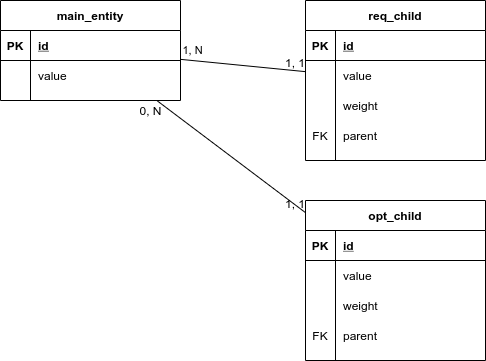

The diagram above was exported from draw.io. Its source (the exported page's mxGraphModel, read from the mxfile embedded in the PNG):
<mxGraphModel dx="782" dy="488" grid="1" gridSize="10" guides="1" tooltips="1" connect="1" arrows="1" fold="1" page="1" pageScale="1" pageWidth="850" pageHeight="1100" math="0" shadow="0" extFonts="Permanent Marker^https://fonts.googleapis.com/css?family=Permanent+Marker">
  <root>
    <mxCell id="0" />
    <mxCell id="1" parent="0" />
    <mxCell id="te35iIObJN76so7Lpwgt-1" value="main_entity" style="shape=table;startSize=30;container=1;collapsible=1;childLayout=tableLayout;fixedRows=1;rowLines=0;fontStyle=1;align=center;resizeLast=1;" vertex="1" parent="1">
      <mxGeometry x="120" y="80" width="180" height="100" as="geometry" />
    </mxCell>
    <mxCell id="te35iIObJN76so7Lpwgt-2" value="" style="shape=partialRectangle;collapsible=0;dropTarget=0;pointerEvents=0;fillColor=none;top=0;left=0;bottom=1;right=0;points=[[0,0.5],[1,0.5]];portConstraint=eastwest;" vertex="1" parent="te35iIObJN76so7Lpwgt-1">
      <mxGeometry y="30" width="180" height="30" as="geometry" />
    </mxCell>
    <mxCell id="te35iIObJN76so7Lpwgt-3" value="PK" style="shape=partialRectangle;connectable=0;fillColor=none;top=0;left=0;bottom=0;right=0;fontStyle=1;overflow=hidden;" vertex="1" parent="te35iIObJN76so7Lpwgt-2">
      <mxGeometry width="30" height="30" as="geometry" />
    </mxCell>
    <mxCell id="te35iIObJN76so7Lpwgt-4" value="id" style="shape=partialRectangle;connectable=0;fillColor=none;top=0;left=0;bottom=0;right=0;align=left;spacingLeft=6;fontStyle=5;overflow=hidden;" vertex="1" parent="te35iIObJN76so7Lpwgt-2">
      <mxGeometry x="30" width="150" height="30" as="geometry" />
    </mxCell>
    <mxCell id="te35iIObJN76so7Lpwgt-5" value="" style="shape=partialRectangle;collapsible=0;dropTarget=0;pointerEvents=0;fillColor=none;top=0;left=0;bottom=0;right=0;points=[[0,0.5],[1,0.5]];portConstraint=eastwest;" vertex="1" parent="te35iIObJN76so7Lpwgt-1">
      <mxGeometry y="60" width="180" height="30" as="geometry" />
    </mxCell>
    <mxCell id="te35iIObJN76so7Lpwgt-6" value="" style="shape=partialRectangle;connectable=0;fillColor=none;top=0;left=0;bottom=0;right=0;editable=1;overflow=hidden;" vertex="1" parent="te35iIObJN76so7Lpwgt-5">
      <mxGeometry width="30" height="30" as="geometry" />
    </mxCell>
    <mxCell id="te35iIObJN76so7Lpwgt-7" value="value" style="shape=partialRectangle;connectable=0;fillColor=none;top=0;left=0;bottom=0;right=0;align=left;spacingLeft=6;overflow=hidden;" vertex="1" parent="te35iIObJN76so7Lpwgt-5">
      <mxGeometry x="30" width="150" height="30" as="geometry" />
    </mxCell>
    <mxCell id="te35iIObJN76so7Lpwgt-14" value="req_child" style="shape=table;startSize=30;container=1;collapsible=1;childLayout=tableLayout;fixedRows=1;rowLines=0;fontStyle=1;align=center;resizeLast=1;" vertex="1" parent="1">
      <mxGeometry x="425" y="80" width="180" height="160" as="geometry" />
    </mxCell>
    <mxCell id="te35iIObJN76so7Lpwgt-15" value="" style="shape=partialRectangle;collapsible=0;dropTarget=0;pointerEvents=0;fillColor=none;top=0;left=0;bottom=1;right=0;points=[[0,0.5],[1,0.5]];portConstraint=eastwest;" vertex="1" parent="te35iIObJN76so7Lpwgt-14">
      <mxGeometry y="30" width="180" height="30" as="geometry" />
    </mxCell>
    <mxCell id="te35iIObJN76so7Lpwgt-16" value="PK" style="shape=partialRectangle;connectable=0;fillColor=none;top=0;left=0;bottom=0;right=0;fontStyle=1;overflow=hidden;" vertex="1" parent="te35iIObJN76so7Lpwgt-15">
      <mxGeometry width="30" height="30" as="geometry" />
    </mxCell>
    <mxCell id="te35iIObJN76so7Lpwgt-17" value="id" style="shape=partialRectangle;connectable=0;fillColor=none;top=0;left=0;bottom=0;right=0;align=left;spacingLeft=6;fontStyle=5;overflow=hidden;" vertex="1" parent="te35iIObJN76so7Lpwgt-15">
      <mxGeometry x="30" width="150" height="30" as="geometry" />
    </mxCell>
    <mxCell id="te35iIObJN76so7Lpwgt-18" value="" style="shape=partialRectangle;collapsible=0;dropTarget=0;pointerEvents=0;fillColor=none;top=0;left=0;bottom=0;right=0;points=[[0,0.5],[1,0.5]];portConstraint=eastwest;" vertex="1" parent="te35iIObJN76so7Lpwgt-14">
      <mxGeometry y="60" width="180" height="30" as="geometry" />
    </mxCell>
    <mxCell id="te35iIObJN76so7Lpwgt-19" value="" style="shape=partialRectangle;connectable=0;fillColor=none;top=0;left=0;bottom=0;right=0;editable=1;overflow=hidden;" vertex="1" parent="te35iIObJN76so7Lpwgt-18">
      <mxGeometry width="30" height="30" as="geometry" />
    </mxCell>
    <mxCell id="te35iIObJN76so7Lpwgt-20" value="value" style="shape=partialRectangle;connectable=0;fillColor=none;top=0;left=0;bottom=0;right=0;align=left;spacingLeft=6;overflow=hidden;" vertex="1" parent="te35iIObJN76so7Lpwgt-18">
      <mxGeometry x="30" width="150" height="30" as="geometry" />
    </mxCell>
    <mxCell id="te35iIObJN76so7Lpwgt-21" value="" style="shape=partialRectangle;collapsible=0;dropTarget=0;pointerEvents=0;fillColor=none;top=0;left=0;bottom=0;right=0;points=[[0,0.5],[1,0.5]];portConstraint=eastwest;" vertex="1" parent="te35iIObJN76so7Lpwgt-14">
      <mxGeometry y="90" width="180" height="30" as="geometry" />
    </mxCell>
    <mxCell id="te35iIObJN76so7Lpwgt-22" value="" style="shape=partialRectangle;connectable=0;fillColor=none;top=0;left=0;bottom=0;right=0;editable=1;overflow=hidden;" vertex="1" parent="te35iIObJN76so7Lpwgt-21">
      <mxGeometry width="30" height="30" as="geometry" />
    </mxCell>
    <mxCell id="te35iIObJN76so7Lpwgt-23" value="weight" style="shape=partialRectangle;connectable=0;fillColor=none;top=0;left=0;bottom=0;right=0;align=left;spacingLeft=6;overflow=hidden;" vertex="1" parent="te35iIObJN76so7Lpwgt-21">
      <mxGeometry x="30" width="150" height="30" as="geometry" />
    </mxCell>
    <mxCell id="te35iIObJN76so7Lpwgt-24" value="" style="shape=partialRectangle;collapsible=0;dropTarget=0;pointerEvents=0;fillColor=none;top=0;left=0;bottom=0;right=0;points=[[0,0.5],[1,0.5]];portConstraint=eastwest;" vertex="1" parent="te35iIObJN76so7Lpwgt-14">
      <mxGeometry y="120" width="180" height="30" as="geometry" />
    </mxCell>
    <mxCell id="te35iIObJN76so7Lpwgt-25" value="FK" style="shape=partialRectangle;connectable=0;fillColor=none;top=0;left=0;bottom=0;right=0;editable=1;overflow=hidden;" vertex="1" parent="te35iIObJN76so7Lpwgt-24">
      <mxGeometry width="30" height="30" as="geometry" />
    </mxCell>
    <mxCell id="te35iIObJN76so7Lpwgt-26" value="parent" style="shape=partialRectangle;connectable=0;fillColor=none;top=0;left=0;bottom=0;right=0;align=left;spacingLeft=6;overflow=hidden;" vertex="1" parent="te35iIObJN76so7Lpwgt-24">
      <mxGeometry x="30" width="150" height="30" as="geometry" />
    </mxCell>
    <mxCell id="te35iIObJN76so7Lpwgt-27" value="opt_child" style="shape=table;startSize=30;container=1;collapsible=1;childLayout=tableLayout;fixedRows=1;rowLines=0;fontStyle=1;align=center;resizeLast=1;" vertex="1" parent="1">
      <mxGeometry x="425" y="280" width="180" height="160" as="geometry" />
    </mxCell>
    <mxCell id="te35iIObJN76so7Lpwgt-28" value="" style="shape=partialRectangle;collapsible=0;dropTarget=0;pointerEvents=0;fillColor=none;top=0;left=0;bottom=1;right=0;points=[[0,0.5],[1,0.5]];portConstraint=eastwest;" vertex="1" parent="te35iIObJN76so7Lpwgt-27">
      <mxGeometry y="30" width="180" height="30" as="geometry" />
    </mxCell>
    <mxCell id="te35iIObJN76so7Lpwgt-29" value="PK" style="shape=partialRectangle;connectable=0;fillColor=none;top=0;left=0;bottom=0;right=0;fontStyle=1;overflow=hidden;" vertex="1" parent="te35iIObJN76so7Lpwgt-28">
      <mxGeometry width="30" height="30" as="geometry" />
    </mxCell>
    <mxCell id="te35iIObJN76so7Lpwgt-30" value="id" style="shape=partialRectangle;connectable=0;fillColor=none;top=0;left=0;bottom=0;right=0;align=left;spacingLeft=6;fontStyle=5;overflow=hidden;" vertex="1" parent="te35iIObJN76so7Lpwgt-28">
      <mxGeometry x="30" width="150" height="30" as="geometry" />
    </mxCell>
    <mxCell id="te35iIObJN76so7Lpwgt-31" value="" style="shape=partialRectangle;collapsible=0;dropTarget=0;pointerEvents=0;fillColor=none;top=0;left=0;bottom=0;right=0;points=[[0,0.5],[1,0.5]];portConstraint=eastwest;" vertex="1" parent="te35iIObJN76so7Lpwgt-27">
      <mxGeometry y="60" width="180" height="30" as="geometry" />
    </mxCell>
    <mxCell id="te35iIObJN76so7Lpwgt-32" value="" style="shape=partialRectangle;connectable=0;fillColor=none;top=0;left=0;bottom=0;right=0;editable=1;overflow=hidden;" vertex="1" parent="te35iIObJN76so7Lpwgt-31">
      <mxGeometry width="30" height="30" as="geometry" />
    </mxCell>
    <mxCell id="te35iIObJN76so7Lpwgt-33" value="value" style="shape=partialRectangle;connectable=0;fillColor=none;top=0;left=0;bottom=0;right=0;align=left;spacingLeft=6;overflow=hidden;" vertex="1" parent="te35iIObJN76so7Lpwgt-31">
      <mxGeometry x="30" width="150" height="30" as="geometry" />
    </mxCell>
    <mxCell id="te35iIObJN76so7Lpwgt-34" value="" style="shape=partialRectangle;collapsible=0;dropTarget=0;pointerEvents=0;fillColor=none;top=0;left=0;bottom=0;right=0;points=[[0,0.5],[1,0.5]];portConstraint=eastwest;" vertex="1" parent="te35iIObJN76so7Lpwgt-27">
      <mxGeometry y="90" width="180" height="30" as="geometry" />
    </mxCell>
    <mxCell id="te35iIObJN76so7Lpwgt-35" value="" style="shape=partialRectangle;connectable=0;fillColor=none;top=0;left=0;bottom=0;right=0;editable=1;overflow=hidden;" vertex="1" parent="te35iIObJN76so7Lpwgt-34">
      <mxGeometry width="30" height="30" as="geometry" />
    </mxCell>
    <mxCell id="te35iIObJN76so7Lpwgt-36" value="weight" style="shape=partialRectangle;connectable=0;fillColor=none;top=0;left=0;bottom=0;right=0;align=left;spacingLeft=6;overflow=hidden;" vertex="1" parent="te35iIObJN76so7Lpwgt-34">
      <mxGeometry x="30" width="150" height="30" as="geometry" />
    </mxCell>
    <mxCell id="te35iIObJN76so7Lpwgt-37" value="" style="shape=partialRectangle;collapsible=0;dropTarget=0;pointerEvents=0;fillColor=none;top=0;left=0;bottom=0;right=0;points=[[0,0.5],[1,0.5]];portConstraint=eastwest;" vertex="1" parent="te35iIObJN76so7Lpwgt-27">
      <mxGeometry y="120" width="180" height="30" as="geometry" />
    </mxCell>
    <mxCell id="te35iIObJN76so7Lpwgt-38" value="FK" style="shape=partialRectangle;connectable=0;fillColor=none;top=0;left=0;bottom=0;right=0;editable=1;overflow=hidden;" vertex="1" parent="te35iIObJN76so7Lpwgt-37">
      <mxGeometry width="30" height="30" as="geometry" />
    </mxCell>
    <mxCell id="te35iIObJN76so7Lpwgt-39" value="parent" style="shape=partialRectangle;connectable=0;fillColor=none;top=0;left=0;bottom=0;right=0;align=left;spacingLeft=6;overflow=hidden;" vertex="1" parent="te35iIObJN76so7Lpwgt-37">
      <mxGeometry x="30" width="150" height="30" as="geometry" />
    </mxCell>
    <mxCell id="te35iIObJN76so7Lpwgt-40" value="" style="endArrow=none;html=1;rounded=0;" edge="1" parent="1" source="te35iIObJN76so7Lpwgt-1" target="te35iIObJN76so7Lpwgt-14">
      <mxGeometry relative="1" as="geometry">
        <mxPoint x="230" y="220" as="sourcePoint" />
        <mxPoint x="390" y="220" as="targetPoint" />
      </mxGeometry>
    </mxCell>
    <mxCell id="te35iIObJN76so7Lpwgt-41" value="1, 1" style="resizable=0;html=1;align=right;verticalAlign=bottom;" connectable="0" vertex="1" parent="te35iIObJN76so7Lpwgt-40">
      <mxGeometry x="1" relative="1" as="geometry" />
    </mxCell>
    <mxCell id="te35iIObJN76so7Lpwgt-42" value="1, N" style="edgeLabel;html=1;align=center;verticalAlign=middle;resizable=0;points=[];" vertex="1" connectable="0" parent="te35iIObJN76so7Lpwgt-40">
      <mxGeometry x="-0.8255" y="1" relative="1" as="geometry">
        <mxPoint y="-9" as="offset" />
      </mxGeometry>
    </mxCell>
    <mxCell id="te35iIObJN76so7Lpwgt-44" value="" style="endArrow=none;html=1;rounded=0;" edge="1" parent="1" source="te35iIObJN76so7Lpwgt-1" target="te35iIObJN76so7Lpwgt-27">
      <mxGeometry relative="1" as="geometry">
        <mxPoint x="180" y="350" as="sourcePoint" />
        <mxPoint x="340" y="350" as="targetPoint" />
      </mxGeometry>
    </mxCell>
    <mxCell id="te35iIObJN76so7Lpwgt-45" value="1, 1" style="resizable=0;html=1;align=right;verticalAlign=bottom;" connectable="0" vertex="1" parent="te35iIObJN76so7Lpwgt-44">
      <mxGeometry x="1" relative="1" as="geometry" />
    </mxCell>
    <mxCell id="te35iIObJN76so7Lpwgt-46" value="0, N" style="text;html=1;align=center;verticalAlign=middle;resizable=0;points=[];autosize=1;strokeColor=none;fillColor=none;" vertex="1" parent="1">
      <mxGeometry x="250" y="180" width="40" height="20" as="geometry" />
    </mxCell>
  </root>
</mxGraphModel>